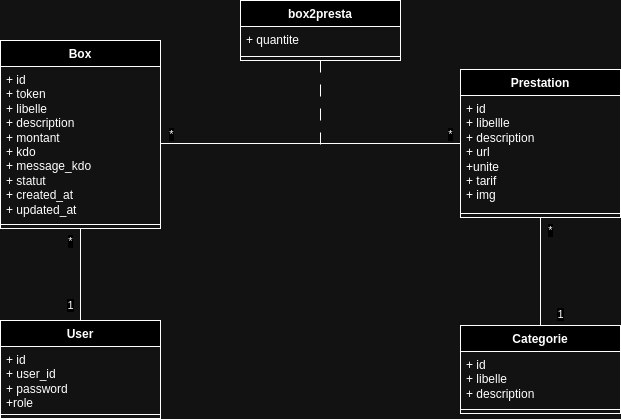

The diagram above was exported from draw.io. Its source (the exported page's mxGraphModel, read from the mxfile embedded in the PNG):
<mxGraphModel dx="1195" dy="657" grid="1" gridSize="10" guides="1" tooltips="1" connect="1" arrows="1" fold="1" page="1" pageScale="1" pageWidth="827" pageHeight="1169" math="0" shadow="0">
  <root>
    <mxCell id="0" />
    <mxCell id="1" parent="0" />
    <mxCell id="0_c0CtZ_2ChfeCEvz5fq-25" style="edgeStyle=orthogonalEdgeStyle;rounded=0;orthogonalLoop=1;jettySize=auto;html=1;exitX=0.5;exitY=1;exitDx=0;exitDy=0;entryX=0.5;entryY=0;entryDx=0;entryDy=0;endArrow=none;endFill=0;" edge="1" parent="1" source="0_c0CtZ_2ChfeCEvz5fq-2" target="0_c0CtZ_2ChfeCEvz5fq-6">
      <mxGeometry relative="1" as="geometry" />
    </mxCell>
    <mxCell id="0_c0CtZ_2ChfeCEvz5fq-26" value="1" style="edgeLabel;html=1;align=center;verticalAlign=middle;resizable=0;points=[];" vertex="1" connectable="0" parent="0_c0CtZ_2ChfeCEvz5fq-25">
      <mxGeometry x="0.9111" relative="1" as="geometry">
        <mxPoint x="-10" y="-11" as="offset" />
      </mxGeometry>
    </mxCell>
    <mxCell id="0_c0CtZ_2ChfeCEvz5fq-27" value="*" style="edgeLabel;html=1;align=center;verticalAlign=middle;resizable=0;points=[];" vertex="1" connectable="0" parent="0_c0CtZ_2ChfeCEvz5fq-25">
      <mxGeometry x="-0.8386" y="-1" relative="1" as="geometry">
        <mxPoint x="-9" y="5" as="offset" />
      </mxGeometry>
    </mxCell>
    <mxCell id="0_c0CtZ_2ChfeCEvz5fq-2" value="Box" style="swimlane;fontStyle=1;align=center;verticalAlign=top;childLayout=stackLayout;horizontal=1;startSize=26;horizontalStack=0;resizeParent=1;resizeParentMax=0;resizeLast=0;collapsible=1;marginBottom=0;whiteSpace=wrap;html=1;" vertex="1" parent="1">
      <mxGeometry x="140" y="90" width="160" height="188" as="geometry" />
    </mxCell>
    <mxCell id="0_c0CtZ_2ChfeCEvz5fq-3" value="+ id&lt;br&gt;+ token&lt;br&gt;+ libelle&lt;br&gt;+ description&lt;br&gt;+ montant&lt;br&gt;+ kdo&lt;br&gt;+ message_kdo&lt;br&gt;+ statut&lt;br&gt;+ created_at&lt;br&gt;+ updated_at" style="text;strokeColor=none;fillColor=none;align=left;verticalAlign=top;spacingLeft=4;spacingRight=4;overflow=hidden;rotatable=0;points=[[0,0.5],[1,0.5]];portConstraint=eastwest;whiteSpace=wrap;html=1;" vertex="1" parent="0_c0CtZ_2ChfeCEvz5fq-2">
      <mxGeometry y="26" width="160" height="154" as="geometry" />
    </mxCell>
    <mxCell id="0_c0CtZ_2ChfeCEvz5fq-4" value="" style="line;strokeWidth=1;fillColor=none;align=left;verticalAlign=middle;spacingTop=-1;spacingLeft=3;spacingRight=3;rotatable=0;labelPosition=right;points=[];portConstraint=eastwest;strokeColor=inherit;" vertex="1" parent="0_c0CtZ_2ChfeCEvz5fq-2">
      <mxGeometry y="180" width="160" height="8" as="geometry" />
    </mxCell>
    <mxCell id="0_c0CtZ_2ChfeCEvz5fq-6" value="User" style="swimlane;fontStyle=1;align=center;verticalAlign=top;childLayout=stackLayout;horizontal=1;startSize=26;horizontalStack=0;resizeParent=1;resizeParentMax=0;resizeLast=0;collapsible=1;marginBottom=0;whiteSpace=wrap;html=1;" vertex="1" parent="1">
      <mxGeometry x="140" y="370" width="160" height="98" as="geometry" />
    </mxCell>
    <mxCell id="0_c0CtZ_2ChfeCEvz5fq-7" value="+ id&lt;br&gt;+ user_id&lt;br&gt;+ password&lt;br&gt;+role" style="text;strokeColor=none;fillColor=none;align=left;verticalAlign=top;spacingLeft=4;spacingRight=4;overflow=hidden;rotatable=0;points=[[0,0.5],[1,0.5]];portConstraint=eastwest;whiteSpace=wrap;html=1;" vertex="1" parent="0_c0CtZ_2ChfeCEvz5fq-6">
      <mxGeometry y="26" width="160" height="64" as="geometry" />
    </mxCell>
    <mxCell id="0_c0CtZ_2ChfeCEvz5fq-8" value="" style="line;strokeWidth=1;fillColor=none;align=left;verticalAlign=middle;spacingTop=-1;spacingLeft=3;spacingRight=3;rotatable=0;labelPosition=right;points=[];portConstraint=eastwest;strokeColor=inherit;" vertex="1" parent="0_c0CtZ_2ChfeCEvz5fq-6">
      <mxGeometry y="90" width="160" height="8" as="geometry" />
    </mxCell>
    <mxCell id="0_c0CtZ_2ChfeCEvz5fq-24" style="edgeStyle=orthogonalEdgeStyle;rounded=0;orthogonalLoop=1;jettySize=auto;html=1;exitX=0.5;exitY=1;exitDx=0;exitDy=0;entryX=0.5;entryY=0;entryDx=0;entryDy=0;endArrow=none;endFill=0;" edge="1" parent="1" source="0_c0CtZ_2ChfeCEvz5fq-10" target="0_c0CtZ_2ChfeCEvz5fq-14">
      <mxGeometry relative="1" as="geometry" />
    </mxCell>
    <mxCell id="0_c0CtZ_2ChfeCEvz5fq-30" value="*" style="edgeLabel;html=1;align=center;verticalAlign=middle;resizable=0;points=[];" vertex="1" connectable="0" parent="0_c0CtZ_2ChfeCEvz5fq-24">
      <mxGeometry x="-0.893" y="2" relative="1" as="geometry">
        <mxPoint x="8" y="7" as="offset" />
      </mxGeometry>
    </mxCell>
    <mxCell id="0_c0CtZ_2ChfeCEvz5fq-32" value="1" style="edgeLabel;html=1;align=center;verticalAlign=middle;resizable=0;points=[];" vertex="1" connectable="0" parent="0_c0CtZ_2ChfeCEvz5fq-24">
      <mxGeometry x="0.9209" y="1" relative="1" as="geometry">
        <mxPoint x="19" y="-7" as="offset" />
      </mxGeometry>
    </mxCell>
    <mxCell id="0_c0CtZ_2ChfeCEvz5fq-10" value="Prestation" style="swimlane;fontStyle=1;align=center;verticalAlign=top;childLayout=stackLayout;horizontal=1;startSize=26;horizontalStack=0;resizeParent=1;resizeParentMax=0;resizeLast=0;collapsible=1;marginBottom=0;whiteSpace=wrap;html=1;" vertex="1" parent="1">
      <mxGeometry x="600" y="119" width="160" height="148" as="geometry" />
    </mxCell>
    <mxCell id="0_c0CtZ_2ChfeCEvz5fq-11" value="+ id&lt;br&gt;+ libellle&lt;br&gt;+ description&lt;br&gt;+ url&lt;br&gt;+unite&lt;br&gt;+ tarif&amp;nbsp;&lt;br&gt;+ img" style="text;strokeColor=none;fillColor=none;align=left;verticalAlign=top;spacingLeft=4;spacingRight=4;overflow=hidden;rotatable=0;points=[[0,0.5],[1,0.5]];portConstraint=eastwest;whiteSpace=wrap;html=1;" vertex="1" parent="0_c0CtZ_2ChfeCEvz5fq-10">
      <mxGeometry y="26" width="160" height="114" as="geometry" />
    </mxCell>
    <mxCell id="0_c0CtZ_2ChfeCEvz5fq-12" value="" style="line;strokeWidth=1;fillColor=none;align=left;verticalAlign=middle;spacingTop=-1;spacingLeft=3;spacingRight=3;rotatable=0;labelPosition=right;points=[];portConstraint=eastwest;strokeColor=inherit;" vertex="1" parent="0_c0CtZ_2ChfeCEvz5fq-10">
      <mxGeometry y="140" width="160" height="8" as="geometry" />
    </mxCell>
    <mxCell id="0_c0CtZ_2ChfeCEvz5fq-14" value="Categorie" style="swimlane;fontStyle=1;align=center;verticalAlign=top;childLayout=stackLayout;horizontal=1;startSize=26;horizontalStack=0;resizeParent=1;resizeParentMax=0;resizeLast=0;collapsible=1;marginBottom=0;whiteSpace=wrap;html=1;" vertex="1" parent="1">
      <mxGeometry x="600" y="375" width="160" height="88" as="geometry" />
    </mxCell>
    <mxCell id="0_c0CtZ_2ChfeCEvz5fq-15" value="+ id&lt;br&gt;+ libelle&lt;br&gt;+ description" style="text;strokeColor=none;fillColor=none;align=left;verticalAlign=top;spacingLeft=4;spacingRight=4;overflow=hidden;rotatable=0;points=[[0,0.5],[1,0.5]];portConstraint=eastwest;whiteSpace=wrap;html=1;" vertex="1" parent="0_c0CtZ_2ChfeCEvz5fq-14">
      <mxGeometry y="26" width="160" height="54" as="geometry" />
    </mxCell>
    <mxCell id="0_c0CtZ_2ChfeCEvz5fq-16" value="" style="line;strokeWidth=1;fillColor=none;align=left;verticalAlign=middle;spacingTop=-1;spacingLeft=3;spacingRight=3;rotatable=0;labelPosition=right;points=[];portConstraint=eastwest;strokeColor=inherit;" vertex="1" parent="0_c0CtZ_2ChfeCEvz5fq-14">
      <mxGeometry y="80" width="160" height="8" as="geometry" />
    </mxCell>
    <mxCell id="0_c0CtZ_2ChfeCEvz5fq-18" style="edgeStyle=orthogonalEdgeStyle;rounded=0;orthogonalLoop=1;jettySize=auto;html=1;exitX=1;exitY=0.5;exitDx=0;exitDy=0;entryX=0;entryY=0.5;entryDx=0;entryDy=0;endArrow=none;endFill=0;" edge="1" parent="1" source="0_c0CtZ_2ChfeCEvz5fq-3" target="0_c0CtZ_2ChfeCEvz5fq-10">
      <mxGeometry relative="1" as="geometry" />
    </mxCell>
    <mxCell id="0_c0CtZ_2ChfeCEvz5fq-28" value="*" style="edgeLabel;html=1;align=center;verticalAlign=middle;resizable=0;points=[];" vertex="1" connectable="0" parent="0_c0CtZ_2ChfeCEvz5fq-18">
      <mxGeometry x="-0.912" y="-1" relative="1" as="geometry">
        <mxPoint x="-3" y="-10" as="offset" />
      </mxGeometry>
    </mxCell>
    <mxCell id="0_c0CtZ_2ChfeCEvz5fq-23" style="edgeStyle=orthogonalEdgeStyle;rounded=0;orthogonalLoop=1;jettySize=auto;html=1;exitX=0.5;exitY=1;exitDx=0;exitDy=0;endArrow=none;endFill=0;dashed=1;dashPattern=12 12;" edge="1" parent="1" source="0_c0CtZ_2ChfeCEvz5fq-19">
      <mxGeometry relative="1" as="geometry">
        <mxPoint x="460" y="200" as="targetPoint" />
      </mxGeometry>
    </mxCell>
    <mxCell id="0_c0CtZ_2ChfeCEvz5fq-19" value="box2presta" style="swimlane;fontStyle=1;align=center;verticalAlign=top;childLayout=stackLayout;horizontal=1;startSize=26;horizontalStack=0;resizeParent=1;resizeParentMax=0;resizeLast=0;collapsible=1;marginBottom=0;whiteSpace=wrap;html=1;" vertex="1" parent="1">
      <mxGeometry x="380" y="50" width="160" height="60" as="geometry" />
    </mxCell>
    <mxCell id="0_c0CtZ_2ChfeCEvz5fq-20" value="+ quantite" style="text;strokeColor=none;fillColor=none;align=left;verticalAlign=top;spacingLeft=4;spacingRight=4;overflow=hidden;rotatable=0;points=[[0,0.5],[1,0.5]];portConstraint=eastwest;whiteSpace=wrap;html=1;" vertex="1" parent="0_c0CtZ_2ChfeCEvz5fq-19">
      <mxGeometry y="26" width="160" height="26" as="geometry" />
    </mxCell>
    <mxCell id="0_c0CtZ_2ChfeCEvz5fq-21" value="" style="line;strokeWidth=1;fillColor=none;align=left;verticalAlign=middle;spacingTop=-1;spacingLeft=3;spacingRight=3;rotatable=0;labelPosition=right;points=[];portConstraint=eastwest;strokeColor=inherit;" vertex="1" parent="0_c0CtZ_2ChfeCEvz5fq-19">
      <mxGeometry y="52" width="160" height="8" as="geometry" />
    </mxCell>
    <mxCell id="0_c0CtZ_2ChfeCEvz5fq-29" value="*" style="edgeLabel;html=1;align=center;verticalAlign=middle;resizable=0;points=[];" vertex="1" connectable="0" parent="1">
      <mxGeometry x="590" y="184" as="geometry" />
    </mxCell>
  </root>
</mxGraphModel>